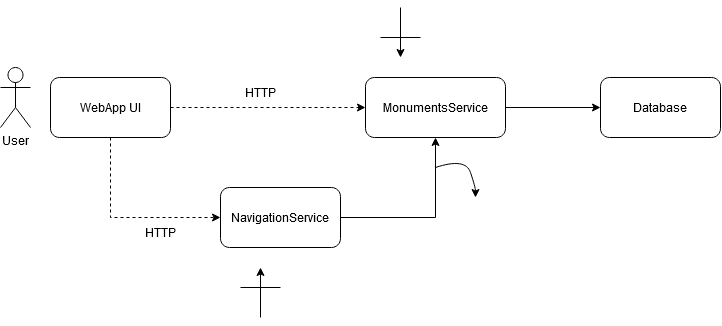

The diagram above was exported from draw.io. Its source (the exported page's mxGraphModel, read from the mxfile embedded in the PNG):
<mxGraphModel dx="918" dy="500" grid="1" gridSize="10" guides="1" tooltips="1" connect="1" arrows="1" fold="1" page="1" pageScale="1" pageWidth="850" pageHeight="1100" math="0" shadow="0">
  <root>
    <mxCell id="0" />
    <mxCell id="1" parent="0" />
    <mxCell id="ZJ8eNEQi-snzv0t858Ju-1" value="&lt;div&gt;User&lt;/div&gt;&lt;div&gt;&lt;br&gt;&lt;/div&gt;" style="shape=umlActor;verticalLabelPosition=bottom;verticalAlign=top;html=1;outlineConnect=0;" vertex="1" parent="1">
      <mxGeometry x="60" y="250" width="30" height="60" as="geometry" />
    </mxCell>
    <mxCell id="ZJ8eNEQi-snzv0t858Ju-5" style="edgeStyle=orthogonalEdgeStyle;rounded=0;orthogonalLoop=1;jettySize=auto;html=1;dashed=1;" edge="1" parent="1" source="ZJ8eNEQi-snzv0t858Ju-2" target="ZJ8eNEQi-snzv0t858Ju-3">
      <mxGeometry relative="1" as="geometry" />
    </mxCell>
    <mxCell id="ZJ8eNEQi-snzv0t858Ju-8" style="edgeStyle=orthogonalEdgeStyle;rounded=0;orthogonalLoop=1;jettySize=auto;html=1;entryX=0;entryY=0.5;entryDx=0;entryDy=0;dashed=1;" edge="1" parent="1" source="ZJ8eNEQi-snzv0t858Ju-2" target="ZJ8eNEQi-snzv0t858Ju-7">
      <mxGeometry relative="1" as="geometry">
        <Array as="points">
          <mxPoint x="170" y="400" />
        </Array>
      </mxGeometry>
    </mxCell>
    <mxCell id="ZJ8eNEQi-snzv0t858Ju-2" value="WebApp UI" style="rounded=1;whiteSpace=wrap;html=1;" vertex="1" parent="1">
      <mxGeometry x="110" y="260" width="120" height="60" as="geometry" />
    </mxCell>
    <mxCell id="ZJ8eNEQi-snzv0t858Ju-11" style="edgeStyle=orthogonalEdgeStyle;rounded=0;orthogonalLoop=1;jettySize=auto;html=1;entryX=0;entryY=0.5;entryDx=0;entryDy=0;" edge="1" parent="1" source="ZJ8eNEQi-snzv0t858Ju-3" target="ZJ8eNEQi-snzv0t858Ju-10">
      <mxGeometry relative="1" as="geometry" />
    </mxCell>
    <mxCell id="ZJ8eNEQi-snzv0t858Ju-3" value="MonumentsService" style="rounded=1;whiteSpace=wrap;html=1;" vertex="1" parent="1">
      <mxGeometry x="425" y="260" width="140" height="60" as="geometry" />
    </mxCell>
    <mxCell id="ZJ8eNEQi-snzv0t858Ju-6" value="HTTP" style="text;html=1;strokeColor=none;fillColor=none;align=center;verticalAlign=middle;whiteSpace=wrap;rounded=0;" vertex="1" parent="1">
      <mxGeometry x="290" y="260" width="60" height="30" as="geometry" />
    </mxCell>
    <mxCell id="ZJ8eNEQi-snzv0t858Ju-12" style="edgeStyle=orthogonalEdgeStyle;rounded=0;orthogonalLoop=1;jettySize=auto;html=1;entryX=0.5;entryY=1;entryDx=0;entryDy=0;" edge="1" parent="1" source="ZJ8eNEQi-snzv0t858Ju-7" target="ZJ8eNEQi-snzv0t858Ju-3">
      <mxGeometry relative="1" as="geometry" />
    </mxCell>
    <mxCell id="ZJ8eNEQi-snzv0t858Ju-7" value="NavigationService" style="rounded=1;whiteSpace=wrap;html=1;" vertex="1" parent="1">
      <mxGeometry x="280" y="370" width="120" height="60" as="geometry" />
    </mxCell>
    <mxCell id="ZJ8eNEQi-snzv0t858Ju-9" value="HTTP" style="text;html=1;strokeColor=none;fillColor=none;align=center;verticalAlign=middle;whiteSpace=wrap;rounded=0;" vertex="1" parent="1">
      <mxGeometry x="190" y="400" width="60" height="30" as="geometry" />
    </mxCell>
    <mxCell id="ZJ8eNEQi-snzv0t858Ju-10" value="Database" style="rounded=1;whiteSpace=wrap;html=1;" vertex="1" parent="1">
      <mxGeometry x="660" y="260" width="120" height="60" as="geometry" />
    </mxCell>
    <mxCell id="ZJ8eNEQi-snzv0t858Ju-14" value="" style="curved=1;endArrow=classic;html=1;rounded=0;" edge="1" parent="1">
      <mxGeometry width="50" height="50" relative="1" as="geometry">
        <mxPoint x="495" y="350" as="sourcePoint" />
        <mxPoint x="535" y="380" as="targetPoint" />
        <Array as="points">
          <mxPoint x="525" y="340" />
          <mxPoint x="535" y="370" />
        </Array>
      </mxGeometry>
    </mxCell>
    <mxCell id="ZJ8eNEQi-snzv0t858Ju-15" value="" style="endArrow=classic;html=1;rounded=0;" edge="1" parent="1">
      <mxGeometry width="50" height="50" relative="1" as="geometry">
        <mxPoint x="320" y="500" as="sourcePoint" />
        <mxPoint x="320" y="450" as="targetPoint" />
      </mxGeometry>
    </mxCell>
    <mxCell id="ZJ8eNEQi-snzv0t858Ju-16" value="" style="endArrow=none;html=1;rounded=0;" edge="1" parent="1">
      <mxGeometry width="50" height="50" relative="1" as="geometry">
        <mxPoint x="300" y="470" as="sourcePoint" />
        <mxPoint x="340" y="470" as="targetPoint" />
      </mxGeometry>
    </mxCell>
    <mxCell id="ZJ8eNEQi-snzv0t858Ju-17" value="" style="endArrow=classic;html=1;rounded=0;" edge="1" parent="1">
      <mxGeometry width="50" height="50" relative="1" as="geometry">
        <mxPoint x="460" y="190" as="sourcePoint" />
        <mxPoint x="460" y="240" as="targetPoint" />
      </mxGeometry>
    </mxCell>
    <mxCell id="ZJ8eNEQi-snzv0t858Ju-18" value="" style="endArrow=none;html=1;rounded=0;" edge="1" parent="1">
      <mxGeometry width="50" height="50" relative="1" as="geometry">
        <mxPoint x="440" y="220" as="sourcePoint" />
        <mxPoint x="480" y="220" as="targetPoint" />
      </mxGeometry>
    </mxCell>
  </root>
</mxGraphModel>